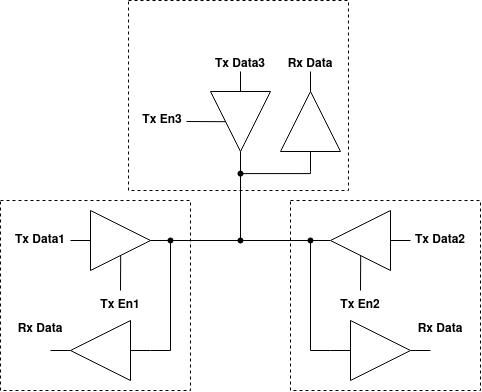

The diagram above was exported from draw.io. Its source (the exported page's mxGraphModel, read from the mxfile embedded in the PNG):
<mxGraphModel dx="1007" dy="571" grid="1" gridSize="10" guides="1" tooltips="1" connect="1" arrows="1" fold="1" page="1" pageScale="1" pageWidth="827" pageHeight="1169" math="0" shadow="0">
  <root>
    <mxCell id="0" />
    <mxCell id="1" parent="0" />
    <mxCell id="X9mRDG9z7bohgmLlQDr5-6" value="" style="group" vertex="1" connectable="0" parent="1">
      <mxGeometry x="330" y="340" width="184" height="180" as="geometry" />
    </mxCell>
    <mxCell id="X9mRDG9z7bohgmLlQDr5-4" value="" style="verticalLabelPosition=bottom;shadow=0;dashed=0;align=center;html=1;verticalAlign=top;shape=mxgraph.electrical.logic_gates.buffer2;" vertex="1" parent="X9mRDG9z7bohgmLlQDr5-6">
      <mxGeometry width="100" height="60" as="geometry" />
    </mxCell>
    <mxCell id="X9mRDG9z7bohgmLlQDr5-5" value="" style="endArrow=none;html=1;rounded=0;entryX=0.502;entryY=0.753;entryDx=0;entryDy=0;entryPerimeter=0;" edge="1" parent="X9mRDG9z7bohgmLlQDr5-6" target="X9mRDG9z7bohgmLlQDr5-4">
      <mxGeometry width="50" height="50" relative="1" as="geometry">
        <mxPoint x="50" y="80" as="sourcePoint" />
        <mxPoint x="50.08000000000004" y="50" as="targetPoint" />
      </mxGeometry>
    </mxCell>
    <mxCell id="X9mRDG9z7bohgmLlQDr5-18" style="edgeStyle=orthogonalEdgeStyle;rounded=0;orthogonalLoop=1;jettySize=auto;html=1;endArrow=none;endFill=0;" edge="1" parent="X9mRDG9z7bohgmLlQDr5-6" source="X9mRDG9z7bohgmLlQDr5-17" target="X9mRDG9z7bohgmLlQDr5-15">
      <mxGeometry relative="1" as="geometry" />
    </mxCell>
    <mxCell id="X9mRDG9z7bohgmLlQDr5-17" value="" style="shape=waypoint;sketch=0;fillStyle=solid;size=6;pointerEvents=1;points=[];fillColor=none;resizable=0;rotatable=0;perimeter=centerPerimeter;snapToPoint=1;" vertex="1" parent="X9mRDG9z7bohgmLlQDr5-6">
      <mxGeometry x="90" y="20" width="20" height="20" as="geometry" />
    </mxCell>
    <mxCell id="X9mRDG9z7bohgmLlQDr5-15" value="" style="shape=waypoint;sketch=0;fillStyle=solid;size=6;pointerEvents=1;points=[];fillColor=none;resizable=0;rotatable=0;perimeter=centerPerimeter;snapToPoint=1;" vertex="1" parent="X9mRDG9z7bohgmLlQDr5-6">
      <mxGeometry x="160" y="20" width="20" height="20" as="geometry" />
    </mxCell>
    <mxCell id="X9mRDG9z7bohgmLlQDr5-32" value="&lt;b&gt;Tx En1&lt;/b&gt;" style="text;html=1;strokeColor=none;fillColor=none;align=center;verticalAlign=middle;whiteSpace=wrap;rounded=0;" vertex="1" parent="X9mRDG9z7bohgmLlQDr5-6">
      <mxGeometry x="20" y="80" width="60" height="30" as="geometry" />
    </mxCell>
    <mxCell id="X9mRDG9z7bohgmLlQDr5-3" value="" style="rounded=0;whiteSpace=wrap;html=1;dashed=1;fillColor=none;" vertex="1" parent="X9mRDG9z7bohgmLlQDr5-6">
      <mxGeometry x="-70" y="-10" width="190" height="190" as="geometry" />
    </mxCell>
    <mxCell id="X9mRDG9z7bohgmLlQDr5-14" value="" style="group" vertex="1" connectable="0" parent="1">
      <mxGeometry x="570" y="340" width="170" height="180" as="geometry" />
    </mxCell>
    <mxCell id="X9mRDG9z7bohgmLlQDr5-8" value="" style="verticalLabelPosition=bottom;shadow=0;dashed=0;align=center;html=1;verticalAlign=top;shape=mxgraph.electrical.logic_gates.buffer2;rotation=-180;" vertex="1" parent="X9mRDG9z7bohgmLlQDr5-14">
      <mxGeometry y="7.105427357601002e-15" width="100" height="60" as="geometry" />
    </mxCell>
    <mxCell id="X9mRDG9z7bohgmLlQDr5-9" value="" style="endArrow=none;html=1;rounded=0;exitX=0.498;exitY=0.248;exitDx=0;exitDy=0;exitPerimeter=0;" edge="1" parent="X9mRDG9z7bohgmLlQDr5-14" source="X9mRDG9z7bohgmLlQDr5-8">
      <mxGeometry width="50" height="50" relative="1" as="geometry">
        <mxPoint x="50" y="-23.999999999999993" as="sourcePoint" />
        <mxPoint x="50" y="80" as="targetPoint" />
      </mxGeometry>
    </mxCell>
    <mxCell id="X9mRDG9z7bohgmLlQDr5-53" value="" style="rounded=0;whiteSpace=wrap;html=1;dashed=1;fillColor=none;" vertex="1" parent="X9mRDG9z7bohgmLlQDr5-14">
      <mxGeometry x="-20" y="-10" width="190" height="190" as="geometry" />
    </mxCell>
    <mxCell id="X9mRDG9z7bohgmLlQDr5-38" style="edgeStyle=orthogonalEdgeStyle;rounded=0;orthogonalLoop=1;jettySize=auto;html=1;entryX=0;entryY=0.5;entryDx=0;entryDy=0;endArrow=none;endFill=0;" edge="1" parent="1" source="X9mRDG9z7bohgmLlQDr5-16" target="X9mRDG9z7bohgmLlQDr5-37">
      <mxGeometry relative="1" as="geometry">
        <Array as="points">
          <mxPoint x="570" y="480" />
        </Array>
      </mxGeometry>
    </mxCell>
    <mxCell id="X9mRDG9z7bohgmLlQDr5-16" value="" style="shape=waypoint;sketch=0;fillStyle=solid;size=6;pointerEvents=1;points=[];fillColor=none;resizable=0;rotatable=0;perimeter=centerPerimeter;snapToPoint=1;" vertex="1" parent="1">
      <mxGeometry x="560" y="360" width="20" height="20" as="geometry" />
    </mxCell>
    <mxCell id="X9mRDG9z7bohgmLlQDr5-19" style="edgeStyle=orthogonalEdgeStyle;rounded=0;orthogonalLoop=1;jettySize=auto;html=1;entryX=0.53;entryY=0.64;entryDx=0;entryDy=0;entryPerimeter=0;endArrow=none;endFill=0;" edge="1" parent="1" source="X9mRDG9z7bohgmLlQDr5-16" target="X9mRDG9z7bohgmLlQDr5-15">
      <mxGeometry relative="1" as="geometry" />
    </mxCell>
    <mxCell id="X9mRDG9z7bohgmLlQDr5-20" value="" style="group;rotation=90;" vertex="1" connectable="0" parent="1">
      <mxGeometry x="438" y="209" width="182" height="137" as="geometry" />
    </mxCell>
    <mxCell id="X9mRDG9z7bohgmLlQDr5-21" value="" style="verticalLabelPosition=bottom;shadow=0;dashed=0;align=center;html=1;verticalAlign=top;shape=mxgraph.electrical.logic_gates.buffer2;rotation=90;" vertex="1" parent="X9mRDG9z7bohgmLlQDr5-20">
      <mxGeometry x="12" y="12" width="100" height="60" as="geometry" />
    </mxCell>
    <mxCell id="X9mRDG9z7bohgmLlQDr5-22" value="" style="endArrow=none;html=1;rounded=0;entryX=0.502;entryY=0.753;entryDx=0;entryDy=0;entryPerimeter=0;" edge="1" parent="X9mRDG9z7bohgmLlQDr5-20" target="X9mRDG9z7bohgmLlQDr5-21">
      <mxGeometry width="50" height="50" relative="1" as="geometry">
        <mxPoint x="8" y="42" as="sourcePoint" />
        <mxPoint x="42" y="42" as="targetPoint" />
      </mxGeometry>
    </mxCell>
    <mxCell id="X9mRDG9z7bohgmLlQDr5-23" value="" style="shape=waypoint;sketch=0;fillStyle=solid;size=6;pointerEvents=1;points=[];fillColor=none;resizable=0;rotatable=0;perimeter=centerPerimeter;snapToPoint=1;" vertex="1" parent="X9mRDG9z7bohgmLlQDr5-20">
      <mxGeometry x="52" y="84.10000000000002" width="20" height="20" as="geometry" />
    </mxCell>
    <mxCell id="X9mRDG9z7bohgmLlQDr5-54" value="" style="rounded=0;whiteSpace=wrap;html=1;dashed=1;fillColor=none;" vertex="1" parent="X9mRDG9z7bohgmLlQDr5-20">
      <mxGeometry x="-50" y="-79" width="220" height="190" as="geometry" />
    </mxCell>
    <mxCell id="X9mRDG9z7bohgmLlQDr5-39" value="" style="verticalLabelPosition=bottom;shadow=0;dashed=0;align=center;html=1;verticalAlign=top;shape=mxgraph.electrical.logic_gates.buffer2;direction=west;rotation=90;" vertex="1" parent="X9mRDG9z7bohgmLlQDr5-20">
      <mxGeometry x="82" y="12" width="100" height="60" as="geometry" />
    </mxCell>
    <mxCell id="X9mRDG9z7bohgmLlQDr5-40" style="edgeStyle=orthogonalEdgeStyle;rounded=0;orthogonalLoop=1;jettySize=auto;html=1;entryX=0;entryY=0.5;entryDx=0;entryDy=0;endArrow=none;endFill=0;" edge="1" parent="X9mRDG9z7bohgmLlQDr5-20" source="X9mRDG9z7bohgmLlQDr5-23" target="X9mRDG9z7bohgmLlQDr5-39">
      <mxGeometry relative="1" as="geometry">
        <Array as="points">
          <mxPoint x="132" y="94" />
        </Array>
      </mxGeometry>
    </mxCell>
    <mxCell id="X9mRDG9z7bohgmLlQDr5-44" value="&lt;b&gt;Rx Data&lt;/b&gt;" style="text;html=1;strokeColor=none;fillColor=none;align=center;verticalAlign=middle;whiteSpace=wrap;rounded=0;" vertex="1" parent="X9mRDG9z7bohgmLlQDr5-20">
      <mxGeometry x="102" y="-30" width="60" height="30" as="geometry" />
    </mxCell>
    <mxCell id="X9mRDG9z7bohgmLlQDr5-28" value="" style="endArrow=none;html=1;rounded=0;exitX=0.333;exitY=0.383;exitDx=0;exitDy=0;exitPerimeter=0;" edge="1" parent="1" source="X9mRDG9z7bohgmLlQDr5-15" target="X9mRDG9z7bohgmLlQDr5-23">
      <mxGeometry width="50" height="50" relative="1" as="geometry">
        <mxPoint x="390" y="360" as="sourcePoint" />
        <mxPoint x="440" y="310" as="targetPoint" />
      </mxGeometry>
    </mxCell>
    <mxCell id="X9mRDG9z7bohgmLlQDr5-29" value="&lt;b&gt;Tx Data1&lt;/b&gt;" style="text;html=1;strokeColor=none;fillColor=none;align=center;verticalAlign=middle;whiteSpace=wrap;rounded=0;" vertex="1" parent="1">
      <mxGeometry x="270" y="355" width="60" height="30" as="geometry" />
    </mxCell>
    <mxCell id="X9mRDG9z7bohgmLlQDr5-30" value="&lt;b&gt;Tx Data2&lt;/b&gt;" style="text;html=1;strokeColor=none;fillColor=none;align=center;verticalAlign=middle;whiteSpace=wrap;rounded=0;" vertex="1" parent="1">
      <mxGeometry x="670" y="355" width="60" height="30" as="geometry" />
    </mxCell>
    <mxCell id="X9mRDG9z7bohgmLlQDr5-31" value="&lt;b&gt;Tx Data3&lt;/b&gt;" style="text;html=1;strokeColor=none;fillColor=none;align=center;verticalAlign=middle;whiteSpace=wrap;rounded=0;" vertex="1" parent="1">
      <mxGeometry x="470" y="179" width="60" height="30" as="geometry" />
    </mxCell>
    <mxCell id="X9mRDG9z7bohgmLlQDr5-33" value="&lt;b&gt;Tx En3&lt;/b&gt;" style="text;html=1;strokeColor=none;fillColor=none;align=center;verticalAlign=middle;whiteSpace=wrap;rounded=0;" vertex="1" parent="1">
      <mxGeometry x="392" y="235" width="60" height="30" as="geometry" />
    </mxCell>
    <mxCell id="X9mRDG9z7bohgmLlQDr5-34" value="&lt;b&gt;Tx En2&lt;/b&gt;" style="text;html=1;strokeColor=none;fillColor=none;align=center;verticalAlign=middle;whiteSpace=wrap;rounded=0;" vertex="1" parent="1">
      <mxGeometry x="590" y="420" width="60" height="30" as="geometry" />
    </mxCell>
    <mxCell id="X9mRDG9z7bohgmLlQDr5-36" value="" style="verticalLabelPosition=bottom;shadow=0;dashed=0;align=center;html=1;verticalAlign=top;shape=mxgraph.electrical.logic_gates.buffer2;direction=west;" vertex="1" parent="1">
      <mxGeometry x="310" y="450" width="100" height="60" as="geometry" />
    </mxCell>
    <mxCell id="X9mRDG9z7bohgmLlQDr5-35" style="edgeStyle=orthogonalEdgeStyle;rounded=0;orthogonalLoop=1;jettySize=auto;html=1;entryX=0;entryY=0.5;entryDx=0;entryDy=0;endArrow=none;endFill=0;" edge="1" parent="1" source="X9mRDG9z7bohgmLlQDr5-17" target="X9mRDG9z7bohgmLlQDr5-36">
      <mxGeometry relative="1" as="geometry">
        <mxPoint x="430" y="480" as="targetPoint" />
        <Array as="points">
          <mxPoint x="430" y="480" />
        </Array>
      </mxGeometry>
    </mxCell>
    <mxCell id="X9mRDG9z7bohgmLlQDr5-37" value="" style="verticalLabelPosition=bottom;shadow=0;dashed=0;align=center;html=1;verticalAlign=top;shape=mxgraph.electrical.logic_gates.buffer2;direction=west;rotation=-180;" vertex="1" parent="1">
      <mxGeometry x="590" y="450" width="100" height="60" as="geometry" />
    </mxCell>
    <mxCell id="X9mRDG9z7bohgmLlQDr5-41" value="&lt;b&gt;Rx Data&lt;/b&gt;" style="text;html=1;strokeColor=none;fillColor=none;align=center;verticalAlign=middle;whiteSpace=wrap;rounded=0;" vertex="1" parent="1">
      <mxGeometry x="270" y="444.1" width="60" height="30" as="geometry" />
    </mxCell>
    <mxCell id="X9mRDG9z7bohgmLlQDr5-42" value="&lt;b&gt;Rx Data&lt;/b&gt;" style="text;html=1;strokeColor=none;fillColor=none;align=center;verticalAlign=middle;whiteSpace=wrap;rounded=0;" vertex="1" parent="1">
      <mxGeometry x="670" y="444.1" width="60" height="30" as="geometry" />
    </mxCell>
  </root>
</mxGraphModel>